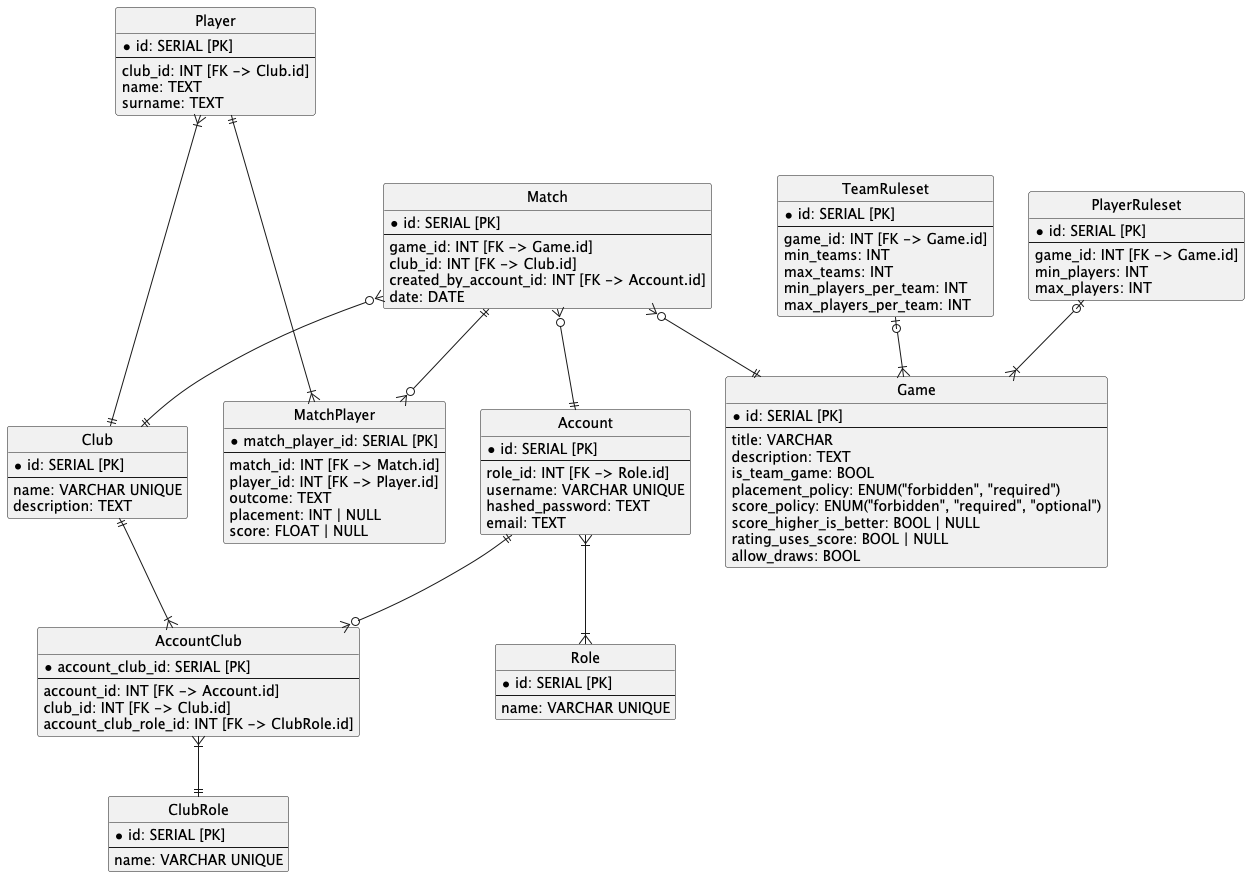

The diagram above was rendered by PlantUML. Its source (embedded in the PNG):
@startuml
hide circle

entity Game {
  * id: SERIAL [PK]
  --
  title: VARCHAR
  description: TEXT
  is_team_game: BOOL
  placement_policy: ENUM("forbidden", "required")
  score_policy: ENUM("forbidden", "required", "optional")
  score_higher_is_better: BOOL | NULL
  rating_uses_score: BOOL | NULL
  allow_draws: BOOL
}

entity PlayerRuleset {
  * id: SERIAL [PK]
  --
  game_id: INT [FK -> Game.id]
  min_players: INT
  max_players: INT
}

entity TeamRuleset {
  * id: SERIAL [PK]
  --
  game_id: INT [FK -> Game.id]
  min_teams: INT
  max_teams: INT
  min_players_per_team: INT
  max_players_per_team: INT
}

entity Match {
  * id: SERIAL [PK]
  --
  game_id: INT [FK -> Game.id]
  club_id: INT [FK -> Club.id]
  created_by_account_id: INT [FK -> Account.id]
  date: DATE
}

entity Club {
  * id: SERIAL [PK]
  --
  name: VARCHAR UNIQUE
  description: TEXT
}

entity Account {
  * id: SERIAL [PK]
  --
  role_id: INT [FK -> Role.id]
  username: VARCHAR UNIQUE
  hashed_password: TEXT
  email: TEXT
}

entity AccountClub{
    * account_club_id: SERIAL [PK]
    --
    account_id: INT [FK -> Account.id]
    club_id: INT [FK -> Club.id]
    account_club_role_id: INT [FK -> ClubRole.id]
}

entity MatchPlayer{
    * match_player_id: SERIAL [PK]
    --
    match_id: INT [FK -> Match.id]
    player_id: INT [FK -> Player.id]
    outcome: TEXT
    placement: INT | NULL
    score: FLOAT | NULL
}

entity Player {
  * id: SERIAL [PK]
  --
  club_id: INT [FK -> Club.id]
  name: TEXT
  surname: TEXT
}

entity Role {
  * id: SERIAL [PK]
  --
  name: VARCHAR UNIQUE
}

entity ClubRole {
  * id: SERIAL [PK]
  --
  name: VARCHAR UNIQUE
}


Match }o--|| Game
Match }o--|| Club
Match }o--|| Account
Match ||-o{ MatchPlayer
Player }|---|| Club
Player ||---|{ MatchPlayer
Account }|--|{ Role
Account ||--o{ AccountClub
Club ||--|{ AccountClub
AccountClub }|--|| ClubRole
PlayerRuleset |o--|{ Game
TeamRuleset |o--|{ Game


@enduml